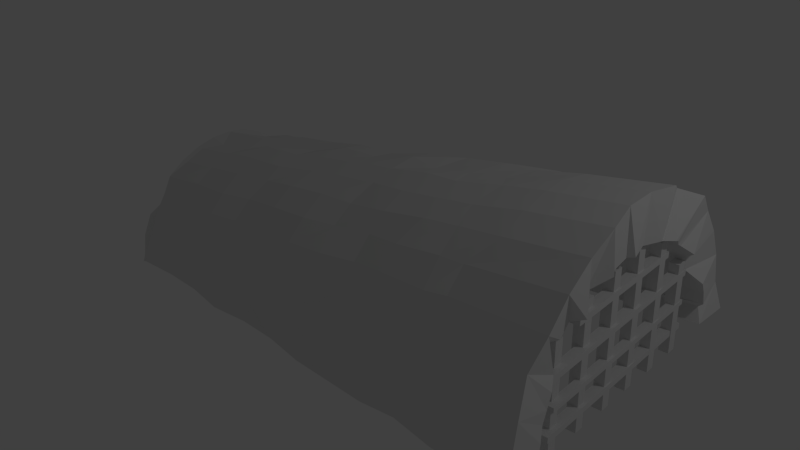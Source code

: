 # Source: cave_with_grating.blend  (saved by Blender 2.71.0; exported with 4.5.12 LTS)
import bpy
from mathutils import Matrix  # noqa: F401  (used for matrix-valued properties, if any)

bpy.ops.wm.read_factory_settings(use_empty=True)
scene = bpy.context.scene
scene.name = 'Scene'

# ---- collections
col_collection_1 = bpy.data.collections.new('Collection 1'); scene.collection.children.link(col_collection_1)

# ---- materials (node trees are filled in below, after node groups)
mat_material_001 = bpy.data.materials.new('Material.001')
mat_material_001.alpha_threshold = 0.0
mat_material_001.use_transparent_shadow = False
mat_material_001.preview_render_type = 'FLAT'
mat_material_001.roughness = 0.5
mat_material_001.line_color = (0.0, 0.0, 0.0, 1.0)

# ---- material node trees

# ---- world
world_world = bpy.data.worlds.new('World'); scene.world = world_world
world_world.color = (0.05088, 0.05088, 0.05088)
world_world.use_sun_shadow = False
world_world.sun_shadow_jitter_overblur = 0.0
world_world.cycles.sampling_method = 'MANUAL'
world_world.cycles.sample_map_resolution = 256

# ---- lights
light_lamp = bpy.data.lights.new('Lamp', 'POINT')
light_lamp.transmission_factor = 0.0
light_lamp.cutoff_distance = 30.0
light_lamp.energy = 100.0
light_lamp.shadow_buffer_clip_start = 1.001
light_lamp.shadow_soft_size = 0.1
light_lamp.shadow_maximum_resolution = 0.006
light_lamp.use_absolute_resolution = True
light_lamp.cycles.use_multiple_importance_sampling = False

# ---- meshes
me_cube_010 = bpy.data.meshes.new('Cube.010')
me_cube_010.from_pydata([(-1.0, -1.0, -1.0), (-1.0, 1.0, -1.0), (1.0, 1.0, -1.0), (1.0, -1.0, -1.0), (-1.0, -1.0, 1.0), (-1.0, 1.0, 1.0), (1.0, 1.0, 1.0), (1.0, -1.0, 1.0)], [], [(4, 5, 1, 0), (5, 6, 2, 1), (6, 7, 3, 2), (7, 4, 0, 3), (0, 1, 2, 3), (7, 6, 5, 4)])
_uv = me_cube_010.uv_layers.new(name='UVMap')
_uv.uv.foreach_set('vector', [0.0, 0.0, 1.0, 0.0, 1.0, 1.0, 0.0, 1.0, 0.0, 0.0, 1.0, 0.0, 1.0, 1.0, 0.0, 1.0, 0.0, 0.0, 1.0, 0.0, 1.0, 1.0, 0.0, 1.0, 0.0, 0.0, 1.0, 0.0, 1.0, 1.0, 0.0, 1.0, 0.0, 0.0, 1.0, 0.0, 1.0, 1.0, 0.0, 1.0, 0.0, 0.0, 1.0, 0.0, 1.0, 1.0, 0.0, 1.0])
me_cube_010.use_remesh_preserve_volume = False
me_cube_010.use_remesh_preserve_attributes = False
me_cube_010.use_mirror_vertex_groups = False
me_cube_010.update()
me_cube_009 = bpy.data.meshes.new('Cube.009')
me_cube_009.from_pydata([(-1.0, -1.0, -1.0), (-1.0, 1.0, -1.0), (1.0, 1.0, -1.0), (1.0, -1.0, -1.0), (-1.0, -1.0, 1.0), (-1.0, 1.0, 1.0), (1.0, 1.0, 1.0), (1.0, -1.0, 1.0)], [], [(4, 5, 1, 0), (5, 6, 2, 1), (6, 7, 3, 2), (7, 4, 0, 3), (0, 1, 2, 3), (7, 6, 5, 4)])
_uv = me_cube_009.uv_layers.new(name='UVMap')
_uv.uv.foreach_set('vector', [0.0, 0.0, 1.0, 0.0, 1.0, 1.0, 0.0, 1.0, 0.0, 0.0, 1.0, 0.0, 1.0, 1.0, 0.0, 1.0, 0.0, 0.0, 1.0, 0.0, 1.0, 1.0, 0.0, 1.0, 0.0, 0.0, 1.0, 0.0, 1.0, 1.0, 0.0, 1.0, 0.0, 0.0, 1.0, 0.0, 1.0, 1.0, 0.0, 1.0, 0.0, 0.0, 1.0, 0.0, 1.0, 1.0, 0.0, 1.0])
me_cube_009.use_remesh_preserve_volume = False
me_cube_009.use_remesh_preserve_attributes = False
me_cube_009.use_mirror_vertex_groups = False
me_cube_009.update()
me_cube_008 = bpy.data.meshes.new('Cube.008')
me_cube_008.from_pydata([(-1.0, -1.0, -1.0), (-1.0, 1.0, -1.0), (1.0, 1.0, -1.0), (1.0, -1.0, -1.0), (-1.0, -1.0, 1.0), (-1.0, 1.0, 1.0), (1.0, 1.0, 1.0), (1.0, -1.0, 1.0)], [], [(4, 5, 1, 0), (5, 6, 2, 1), (6, 7, 3, 2), (7, 4, 0, 3), (0, 1, 2, 3), (7, 6, 5, 4)])
_uv = me_cube_008.uv_layers.new(name='UVMap')
_uv.uv.foreach_set('vector', [0.0, 0.0, 1.0, 0.0, 1.0, 1.0, 0.0, 1.0, 0.0, 0.0, 1.0, 0.0, 1.0, 1.0, 0.0, 1.0, 0.0, 0.0, 1.0, 0.0, 1.0, 1.0, 0.0, 1.0, 0.0, 0.0, 1.0, 0.0, 1.0, 1.0, 0.0, 1.0, 0.0, 0.0, 1.0, 0.0, 1.0, 1.0, 0.0, 1.0, 0.0, 0.0, 1.0, 0.0, 1.0, 1.0, 0.0, 1.0])
me_cube_008.use_remesh_preserve_volume = False
me_cube_008.use_remesh_preserve_attributes = False
me_cube_008.use_mirror_vertex_groups = False
me_cube_008.update()
me_cube_007 = bpy.data.meshes.new('Cube.007')
me_cube_007.from_pydata([(-1.0, -1.0, -1.0), (-1.0, 1.0, -1.0), (1.0, 1.0, -1.0), (1.0, -1.0, -1.0), (-1.0, -1.0, 1.0), (-1.0, 1.0, 1.0), (1.0, 1.0, 1.0), (1.0, -1.0, 1.0)], [], [(4, 5, 1, 0), (5, 6, 2, 1), (6, 7, 3, 2), (7, 4, 0, 3), (0, 1, 2, 3), (7, 6, 5, 4)])
_uv = me_cube_007.uv_layers.new(name='UVMap')
_uv.uv.foreach_set('vector', [0.0, 0.0, 1.0, 0.0, 1.0, 1.0, 0.0, 1.0, 0.0, 0.0, 1.0, 0.0, 1.0, 1.0, 0.0, 1.0, 0.0, 0.0, 1.0, 0.0, 1.0, 1.0, 0.0, 1.0, 0.0, 0.0, 1.0, 0.0, 1.0, 1.0, 0.0, 1.0, 0.0, 0.0, 1.0, 0.0, 1.0, 1.0, 0.0, 1.0, 0.0, 0.0, 1.0, 0.0, 1.0, 1.0, 0.0, 1.0])
me_cube_007.use_remesh_preserve_volume = False
me_cube_007.use_remesh_preserve_attributes = False
me_cube_007.use_mirror_vertex_groups = False
me_cube_007.update()
me_cube_006 = bpy.data.meshes.new('Cube.006')
me_cube_006.from_pydata([(-1.0, -1.0, -1.0), (-1.0, 1.0, -1.0), (1.0, 1.0, -1.0), (1.0, -1.0, -1.0), (-1.0, -1.0, 1.0), (-1.0, 1.0, 1.0), (1.0, 1.0, 1.0), (1.0, -1.0, 1.0)], [], [(4, 5, 1, 0), (5, 6, 2, 1), (6, 7, 3, 2), (7, 4, 0, 3), (0, 1, 2, 3), (7, 6, 5, 4)])
_uv = me_cube_006.uv_layers.new(name='UVMap')
_uv.uv.foreach_set('vector', [0.0, 0.0, 1.0, 0.0, 1.0, 1.0, 0.0, 1.0, 0.0, 0.0, 1.0, 0.0, 1.0, 1.0, 0.0, 1.0, 0.0, 0.0, 1.0, 0.0, 1.0, 1.0, 0.0, 1.0, 0.0, 0.0, 1.0, 0.0, 1.0, 1.0, 0.0, 1.0, 0.0, 0.0, 1.0, 0.0, 1.0, 1.0, 0.0, 1.0, 0.0, 0.0, 1.0, 0.0, 1.0, 1.0, 0.0, 1.0])
me_cube_006.use_remesh_preserve_volume = False
me_cube_006.use_remesh_preserve_attributes = False
me_cube_006.use_mirror_vertex_groups = False
me_cube_006.update()
me_cube_005 = bpy.data.meshes.new('Cube.005')
me_cube_005.from_pydata([(-1.0, -1.0, -1.0), (-1.0, 1.0, -1.0), (1.0, 1.0, -1.0), (1.0, -1.0, -1.0), (-1.0, -1.0, 1.0), (-1.0, 1.0, 1.0), (1.0, 1.0, 1.0), (1.0, -1.0, 1.0)], [], [(4, 5, 1, 0), (5, 6, 2, 1), (6, 7, 3, 2), (7, 4, 0, 3), (0, 1, 2, 3), (7, 6, 5, 4)])
_uv = me_cube_005.uv_layers.new(name='UVMap')
_uv.uv.foreach_set('vector', [0.0, 0.0, 1.0, 0.0, 1.0, 1.0, 0.0, 1.0, 0.0, 0.0, 1.0, 0.0, 1.0, 1.0, 0.0, 1.0, 0.0, 0.0, 1.0, 0.0, 1.0, 1.0, 0.0, 1.0, 0.0, 0.0, 1.0, 0.0, 1.0, 1.0, 0.0, 1.0, 0.0, 0.0, 1.0, 0.0, 1.0, 1.0, 0.0, 1.0, 0.0, 0.0, 1.0, 0.0, 1.0, 1.0, 0.0, 1.0])
me_cube_005.use_remesh_preserve_volume = False
me_cube_005.use_remesh_preserve_attributes = False
me_cube_005.use_mirror_vertex_groups = False
me_cube_005.update()
me_cube_004 = bpy.data.meshes.new('Cube.004')
me_cube_004.from_pydata([(-1.0, -1.0, -1.0), (-1.0, 1.0, -1.0), (1.0, 1.0, -1.0), (1.0, -1.0, -1.0), (-1.0, -1.0, 1.0), (-1.0, 1.0, 1.0), (1.0, 1.0, 1.0), (1.0, -1.0, 1.0)], [], [(4, 5, 1, 0), (5, 6, 2, 1), (6, 7, 3, 2), (7, 4, 0, 3), (0, 1, 2, 3), (7, 6, 5, 4)])
_uv = me_cube_004.uv_layers.new(name='UVMap')
_uv.uv.foreach_set('vector', [0.0, 0.0, 1.0, 0.0, 1.0, 1.0, 0.0, 1.0, 0.0, 0.0, 1.0, 0.0, 1.0, 1.0, 0.0, 1.0, 0.0, 0.0, 1.0, 0.0, 1.0, 1.0, 0.0, 1.0, 0.0, 0.0, 1.0, 0.0, 1.0, 1.0, 0.0, 1.0, 0.0, 0.0, 1.0, 0.0, 1.0, 1.0, 0.0, 1.0, 0.0, 0.0, 1.0, 0.0, 1.0, 1.0, 0.0, 1.0])
me_cube_004.use_remesh_preserve_volume = False
me_cube_004.use_remesh_preserve_attributes = False
me_cube_004.use_mirror_vertex_groups = False
me_cube_004.update()
me_cube_003 = bpy.data.meshes.new('Cube.003')
me_cube_003.from_pydata([(-1.0, -1.0, -1.0), (-1.0, 1.0, -1.0), (1.0, 1.0, -1.0), (1.0, -1.0, -1.0), (-1.0, -1.0, 1.0), (-1.0, 1.0, 1.0), (1.0, 1.0, 1.0), (1.0, -1.0, 1.0)], [], [(4, 5, 1, 0), (5, 6, 2, 1), (6, 7, 3, 2), (7, 4, 0, 3), (0, 1, 2, 3), (7, 6, 5, 4)])
_uv = me_cube_003.uv_layers.new(name='UVMap')
_uv.uv.foreach_set('vector', [0.0, 0.0, 1.0, 0.0, 1.0, 1.0, 0.0, 1.0, 0.0, 0.0, 1.0, 0.0, 1.0, 1.0, 0.0, 1.0, 0.0, 0.0, 1.0, 0.0, 1.0, 1.0, 0.0, 1.0, 0.0, 0.0, 1.0, 0.0, 1.0, 1.0, 0.0, 1.0, 0.0, 0.0, 1.0, 0.0, 1.0, 1.0, 0.0, 1.0, 0.0, 0.0, 1.0, 0.0, 1.0, 1.0, 0.0, 1.0])
me_cube_003.use_remesh_preserve_volume = False
me_cube_003.use_remesh_preserve_attributes = False
me_cube_003.use_mirror_vertex_groups = False
me_cube_003.update()
me_cube_002 = bpy.data.meshes.new('Cube.002')
me_cube_002.from_pydata([(-1.0, -1.0, -1.0), (-1.0, 1.0, -1.0), (1.0, 1.0, -1.0), (1.0, -1.0, -1.0), (-1.0, -1.0, 1.0), (-1.0, 1.0, 1.0), (1.0, 1.0, 1.0), (1.0, -1.0, 1.0)], [], [(4, 5, 1, 0), (5, 6, 2, 1), (6, 7, 3, 2), (7, 4, 0, 3), (0, 1, 2, 3), (7, 6, 5, 4)])
_uv = me_cube_002.uv_layers.new(name='UVMap')
_uv.uv.foreach_set('vector', [0.0, 0.0, 1.0, 0.0, 1.0, 1.0, 0.0, 1.0, 0.0, 0.0, 1.0, 0.0, 1.0, 1.0, 0.0, 1.0, 0.0, 0.0, 1.0, 0.0, 1.0, 1.0, 0.0, 1.0, 0.0, 0.0, 1.0, 0.0, 1.0, 1.0, 0.0, 1.0, 0.0, 0.0, 1.0, 0.0, 1.0, 1.0, 0.0, 1.0, 0.0, 0.0, 1.0, 0.0, 1.0, 1.0, 0.0, 1.0])
me_cube_002.use_remesh_preserve_volume = False
me_cube_002.use_remesh_preserve_attributes = False
me_cube_002.use_mirror_vertex_groups = False
me_cube_002.update()
me_cube_001 = bpy.data.meshes.new('Cube.001')
me_cube_001.from_pydata([(-1.0, -1.0, -1.0), (-1.0, 1.0, -1.0), (1.0, 1.0, -1.0), (1.0, -1.0, -1.0), (-1.0, -1.0, 1.0), (-1.0, 1.0, 1.0), (1.0, 1.0, 1.0), (1.0, -1.0, 1.0)], [], [(4, 5, 1, 0), (5, 6, 2, 1), (6, 7, 3, 2), (7, 4, 0, 3), (0, 1, 2, 3), (7, 6, 5, 4)])
_uv = me_cube_001.uv_layers.new(name='UVMap')
_uv.uv.foreach_set('vector', [0.0, 0.0, 1.0, 0.0, 1.0, 1.0, 0.0, 1.0, 0.0, 0.0, 1.0, 0.0, 1.0, 1.0, 0.0, 1.0, 0.0, 0.0, 1.0, 0.0, 1.0, 1.0, 0.0, 1.0, 0.0, 0.0, 1.0, 0.0, 1.0, 1.0, 0.0, 1.0, 0.0, 0.0, 1.0, 0.0, 1.0, 1.0, 0.0, 1.0, 0.0, 0.0, 1.0, 0.0, 1.0, 1.0, 0.0, 1.0])
me_cube_001.use_remesh_preserve_volume = False
me_cube_001.use_remesh_preserve_attributes = False
me_cube_001.use_mirror_vertex_groups = False
me_cube_001.update()
me_cylinder = bpy.data.meshes.new('Cylinder')
me_cylinder.from_pydata([(-6.251, 0.01256, 0.1514), (-6.209, 0.3369, 0.2547), (-6.199, 0.3748, 0.005424), (-6.197, 0.04263, -0.02034), (-6.249, 0.04248, 0.0731), (-6.28, -0.06425, 0.3208), (-6.287, 0.2758, 0.4799), (-6.278, -0.02309, 0.2576), (-0.1661, 1.09, 0.6731), (-0.152, 1.148, 0.2892), (-6.266, 0.4028, -0.08365), (-6.196, 0.04845, -0.05855), (-6.285, -0.1799, 0.4741), (-6.272, 0.126, 0.6987), (-6.214, -0.1537, 0.4406), (-0.1791, 0.9512, 1.036), (-0.06611, 0.6752, 0.2333), (-0.07653, 0.6028, 0.526), (-0.07216, 0.6492, 0.4045), (-0.05701, 1.18, -0.04879), (-0.07895, 0.6758, -0.04101), (-4.029, 0.1007, 0.04967), (-6.289, -0.3228, 0.6029), (-6.278, -0.0593, 0.8836), (-6.289, -0.2815, 0.5757), (-0.1906, 0.7375, 1.364), (-0.2546, 0.3977, 0.8065), (-0.2514, 0.4579, 0.7141), (-0.1581, 0.7549, 0.1302), (-6.27, -0.4908, 0.7047), (-6.283, -0.2816, 1.03), (-6.292, -0.4575, 0.6917), (-0.1415, 0.481, 1.656), (-0.09431, 0.2959, 1.03), (-0.1743, 0.3342, 0.9595), (-6.295, -0.67, 0.7754), (-6.309, -0.5296, 1.135), (-6.295, -0.6559, 0.7726), (-0.2923, 0.08656, 1.846), (-0.1831, 0.05189, 1.221), (-0.1817, 0.1138, 1.18), (-6.296, -0.8642, 0.8144), (-6.31, -0.8011, 1.189), (-0.1534, -0.2475, 2.039), (-0.1059, -0.1783, 1.385), (-0.1054, -0.1316, 1.366), (-6.295, -1.065, 0.818), (-6.309, -1.081, 1.193), (-6.296, -0.8693, 0.8154), (-0.2135, -0.6668, 2.101), (-0.1322, -0.4621, 1.489), (-0.1093, -0.4374, 1.49), (-6.294, -1.265, 0.7887), (-6.307, -1.359, 1.146), (-6.225, -1.085, 0.8203), (-0.2123, -1.088, 2.107), (-0.1922, -0.7616, 1.538), (-6.268, -1.455, 0.7271), (-6.302, -1.624, 1.05), (-6.27, -1.305, 0.7815), (-0.1269, -1.52, 2.065), (-0.1096, -1.067, 1.56), (-0.1923, -0.7692, 1.54), (-6.264, -1.636, 0.6338), (-6.296, -1.866, 0.9085), (-6.267, -1.511, 0.7067), (-0.12, -1.928, 1.917), (-0.1888, -1.364, 1.5), (-0.1914, -1.1, 1.544), (-6.137, -1.767, 0.5351), (-6.144, -2.023, 0.7431), (-6.285, -1.706, 0.5951), (-0.111, -2.301, 1.7), (-0.2766, -1.708, 1.401), (-0.1294, -1.437, 1.499), (-6.275, -1.946, 0.3568), (-6.28, -2.244, 0.5136), (-6.027, -1.86, 0.5066), (-0.09929, -2.623, 1.421), (-0.09627, -1.955, 1.275), (-0.2752, -1.791, 1.371), (-6.268, -2.055, 0.1818), (-6.271, -2.366, 0.275), (-6.25, -1.995, 0.2883), (-0.1686, -2.835, 1.086), (-0.2565, -2.149, 1.081), (-0.2617, -2.003, 1.208), (-6.239, -2.12, -0.005536), (-6.239, -2.425, 0.02666), (-6.243, -2.09, 0.1022), (-0.09524, -3.056, 0.7243), (-0.1613, -2.387, 0.8509), (-0.4251, -2.256, 0.9992), (-6.258, -2.146, -0.07554), (-6.258, -2.443, -0.07459), (-0.08042, -3.163, 0.3358), (-0.09148, -2.58, 0.5817), (-0.0976, -2.5, 0.7389), (-0.1281, -2.71, -0.01334), (-0.1279, -2.751, -0.01321), (-0.04319, -3.203, -0.03483), (-5.075, -2.266, -0.05606), (-0.05663, -2.706, 0.2825), (-0.08644, -2.647, 0.4521), (-0.04497, -2.755, -0.03277), (-0.05127, -2.745, 0.1419), (-6.264, 0.2671, 0.4822), (-5.653, 0.2666, 0.5523), (-5.211, 0.3643, 0.5811), (-4.708, 0.423, 0.6266), (-4.183, 0.438, 0.6851), (-3.708, 0.5766, 0.713), (-3.192, 0.6255, 0.7599), (-2.68, 0.6852, 0.8062), (-2.224, 0.6665, 0.8622), (-1.656, 0.8046, 0.8987), (-1.185, 0.8338, 0.9449), (-1.173, 0.9644, 0.6034), (-1.644, 0.9334, 0.562), (-2.213, 0.7857, 0.5504), (-2.703, 0.7246, 0.5164), (-3.181, 0.7418, 0.4555), (-3.697, 0.6897, 0.4172), (-4.206, 0.6141, 0.3845), (-4.73, 0.5611, 0.3457), (-5.231, 0.4864, 0.3136), (-5.644, 0.3582, 0.3128), (-6.256, 0.3587, 0.2426), (-6.199, 0.3748, 0.005424), (-5.734, 0.4629, 0.01304), (-5.221, 0.5285, 0.0371), (-4.688, 0.5682, 0.07638), (-4.195, 0.6596, 0.08524), (-3.686, 0.7373, 0.1042), (-3.176, 0.7615, 0.1473), (-2.657, 0.8564, 0.1574), (-2.144, 0.922, 0.1815), (-1.619, 1.002, 0.2012), (-1.118, 1.053, 0.2296), (-6.266, 0.4028, -0.08365), (-5.548, 0.254, 0.02409), (-5.08, 0.3125, 0.02672), (-4.683, 0.5602, -0.05107), (-4.19, 0.6503, -0.06564), (-3.679, 0.7265, -0.06913), (-3.169, 0.7497, -0.04257), (-2.649, 0.8431, -0.05698), (-2.135, 0.9074, -0.0541), (-1.654, 0.9392, -0.03406), (-1.108, 1.036, -0.04833), (-6.047, -0.2168, 0.8968), (-5.767, -0.01427, 0.948), (-5.184, -0.08238, 1.016), (-4.695, -0.03931, 1.078), (-4.199, 0.06948, 1.138), (-3.718, 0.1474, 1.201), (-3.221, 0.1556, 1.261), (-2.785, 0.07032, 1.307), (-2.187, 0.3009, 1.398), (-1.76, 0.2191, 1.447), (-1.27, 0.2622, 1.509), (-1.14, 0.6712, 1.262), (-1.667, 0.6063, 1.203), (-2.179, 0.5529, 1.147), (-2.69, 0.4996, 1.091), (-3.208, 0.4229, 1.033), (-3.71, 0.3704, 0.9781), (-4.192, 0.2786, 0.9295), (-4.716, 0.2655, 0.868), (-5.171, 0.1765, 0.8223), (-5.722, 0.1606, 0.7579), (-6.041, -0.04805, 0.7283), (-6.051, -0.4193, 1.03), (-5.772, -0.2465, 1.101), (-5.189, -0.3142, 1.169), (-4.7, -0.2807, 1.237), (-4.204, -0.1814, 1.303), (-3.722, -0.2137, 1.372), (-3.226, -0.1144, 1.439), (-2.791, -0.196, 1.483), (-2.194, -0.001414, 1.598), (-1.714, 0.01742, 1.656), (-1.277, -0.04615, 1.712), (-1.175, -0.295, 1.887), (-1.763, -0.351, 1.78), (-2.198, -0.3424, 1.736), (-2.705, -0.3622, 1.667), (-3.22, -0.3899, 1.585), (-3.725, -0.5075, 1.492), (-4.242, -0.4374, 1.434), (-4.732, -0.4687, 1.351), (-5.264, -0.4848, 1.283), (-5.681, -0.5983, 1.203), (-6.054, -0.6478, 1.123), (-6.054, -1.147, 1.176), (-5.589, -1.147, 1.247), (-5.264, -1.082, 1.346), (-4.704, -1.147, 1.41), (-4.208, -1.083, 1.484), (-3.719, -1.083, 1.559), (-3.23, -1.084, 1.633), (-2.723, -1.083, 1.723), (-2.259, -1.152, 1.784), (-1.719, -1.085, 1.876), (-1.161, -1.09, 1.98), (-1.218, -0.6896, 1.948), (-1.865, -0.7983, 1.812), (-2.33, -0.8088, 1.741), (-2.796, -0.8194, 1.67), (-3.221, -0.731, 1.66), (-3.727, -0.8234, 1.555), (-4.251, -0.7544, 1.503), (-4.658, -0.8616, 1.385), (-5.124, -0.8722, 1.314), (-5.676, -0.802, 1.256), (-6.287, -0.8018, 1.186), (-6.236, -1.348, 1.14), (-5.734, -1.361, 1.214), (-5.261, -1.382, 1.295), (-4.701, -1.447, 1.359), (-4.205, -1.394, 1.431), (-3.716, -1.407, 1.504), (-3.227, -1.419, 1.577), (-2.745, -1.498, 1.65), (-2.256, -1.511, 1.723), (-1.767, -1.523, 1.796), (-1.172, -1.489, 1.903), (-6.296, -1.866, 0.9085), (-5.723, -1.877, 0.9725), (-5.179, -1.959, 1.041), (-4.718, -1.948, 1.101), (-4.234, -2.011, 1.172), (-3.711, -2.062, 1.229), (-3.246, -2.053, 1.276), (-2.725, -2.065, 1.353), (-2.313, -2.118, 1.396), (-1.701, -2.16, 1.487), (-1.381, -2.184, 1.515), (-1.166, -1.87, 1.765), (-1.754, -1.811, 1.667), (-2.188, -1.82, 1.622), (-2.739, -1.829, 1.53), (-3.252, -1.775, 1.439), (-3.723, -1.744, 1.407), (-4.241, -1.725, 1.339), (-4.689, -1.667, 1.255), (-5.227, -1.656, 1.187), (-5.729, -1.631, 1.116), (-6.232, -1.606, 1.046), (-1.371, -2.459, 1.277), (-1.658, -2.475, 1.244), (-2.304, -2.376, 1.173), (-2.716, -2.327, 1.127), (-3.194, -2.349, 1.074), (-3.71, -2.304, 1.016), (-4.218, -2.248, 0.9573), (-4.709, -2.18, 0.9007), (-5.171, -2.175, 0.8537), (-5.754, -2.112, 0.7853), (-6.219, -2.046, 0.7316), (-6.201, -2.33, 0.2903), (-5.643, -2.421, 0.3499), (-5.223, -2.472, 0.3531), (-4.656, -2.467, 0.42), (-4.151, -2.521, 0.4811), (-3.685, -2.647, 0.4644), (-3.217, -2.628, 0.5487), (-2.655, -2.778, 0.5368), (-2.17, -2.789, 0.5821), (-1.713, -2.802, 0.6331), (-1.229, -2.923, 0.6694), (-1.235, -2.689, 0.9971), (-1.725, -2.639, 0.9514), (-2.183, -2.627, 0.8986), (-2.686, -2.575, 0.8517), (-3.183, -2.564, 0.8024), (-3.696, -2.499, 0.7545), (-4.208, -2.446, 0.7068), (-4.7, -2.367, 0.6638), (-5.203, -2.315, 0.6169), (-5.652, -2.3, 0.5866), (-6.21, -2.211, 0.523), (-1.215, -3.02, 0.3196), (-1.653, -2.943, 0.2703), (-2.125, -2.932, 0.2286), (-2.642, -2.87, 0.2026), (-3.205, -2.709, 0.2569), (-3.676, -2.746, 0.1507), (-4.141, -2.597, 0.21), (-4.699, -2.61, 0.104), (-5.227, -2.561, 0.07286), (-5.634, -2.491, 0.09777), (-6.125, -2.432, 0.07313), (-6.235, -2.431, -0.06818), (-5.683, -2.466, -0.0475), (-5.178, -2.528, -0.04427), (-4.704, -2.633, -0.06465), (-4.168, -2.652, -0.0378), (-3.663, -2.714, -0.03457), (-3.15, -2.823, -0.05471), (-2.632, -2.886, -0.0514), (-2.115, -2.95, -0.04808), (-1.642, -2.961, -0.02164), (-1.079, -3.076, -0.04146), (-0.05486, -2.978, 0.1372), (-0.08118, -3.025, 0.404), (-0.1233, -2.804, 0.7219), (-0.09104, -2.839, 0.429), (-0.06114, -2.842, 0.1465)], [(304, 305), (305, 306), (306, 307), (307, 308)], [(0, 1, 2, 3, 4), (5, 6, 1, 0, 7), (117, 8, 9, 138), (3, 2, 10, 11), (12, 13, 6, 5, 14), (116, 15, 8, 117), (16, 9, 8, 17, 18), (149, 138, 9, 19), (11, 10, 139, 140, 141, 142, 143, 144, 145, 146, 147, 148, 149, 19, 20, 21), (22, 23, 13, 12, 24), (161, 25, 15, 116), (17, 8, 15, 26, 27), (19, 9, 16, 28, 20), (29, 30, 23, 22, 31), (160, 32, 25, 161), (26, 15, 25, 33, 34), (35, 36, 30, 29, 37), (182, 38, 32, 160), (33, 25, 32, 39, 40), (41, 42, 36, 35), (183, 43, 38, 182), (39, 32, 38, 44, 45), (46, 47, 42, 41, 48), (205, 49, 43, 183), (44, 38, 43, 50, 51), (52, 53, 47, 46, 54), (204, 55, 49, 205), (50, 43, 49, 56), (57, 58, 53, 52, 59), (226, 60, 55, 204), (56, 49, 55, 61, 62), (63, 64, 58, 57, 65), (238, 66, 60, 226), (61, 55, 60, 67, 68), (69, 70, 64, 63, 71), (237, 72, 66, 238), (67, 60, 66, 73, 74), (75, 76, 70, 69, 77), (249, 78, 72, 237), (73, 66, 72, 79, 80), (81, 82, 76, 75, 83), (271, 84, 78, 249), (79, 72, 78, 85, 86), (87, 88, 82, 81, 89), (270, 90, 84, 271), (85, 78, 84, 91, 92), (93, 94, 88, 87), (282, 95, 90, 270), (91, 84, 90, 96, 97), (98, 99, 100, 303, 302, 301, 300, 299, 298, 297, 296, 295, 294, 293, 94, 93, 101), (293, 292, 88, 94), (96, 90, 95, 102, 103), (104, 99, 98), (99, 104, 105, 102, 95, 100), (4, 3, 11, 21, 28, 16, 18), (7, 0, 4, 18, 17, 27), (21, 20, 28), (14, 5, 7, 27, 26, 34), (24, 12, 14, 34, 33, 40), (31, 22, 24, 40, 39, 45), (37, 29, 31, 45, 44, 51), (48, 41, 35, 37, 51, 50, 56, 62), (54, 46, 48, 62, 61, 68), (59, 52, 54, 68, 67, 74), (65, 57, 59, 74, 73, 80), (71, 63, 65, 80, 79, 86), (77, 69, 71, 86, 85, 92), (83, 75, 77, 92, 91, 97), (89, 81, 83, 97, 96, 103), (101, 93, 87, 89, 103, 102, 105), (105, 104, 98, 101), (1, 127, 128, 2), (127, 126, 129, 128), (126, 125, 130, 129), (125, 124, 131, 130), (124, 123, 132, 131), (123, 122, 133, 132), (122, 121, 134, 133), (121, 120, 135, 134), (120, 119, 136, 135), (119, 118, 137, 136), (118, 117, 138, 137), (6, 106, 127, 1), (106, 107, 126, 127), (107, 108, 125, 126), (108, 109, 124, 125), (109, 110, 123, 124), (110, 111, 122, 123), (111, 112, 121, 122), (112, 113, 120, 121), (113, 114, 119, 120), (114, 115, 118, 119), (115, 116, 117, 118), (10, 2, 128, 139), (139, 128, 129, 140), (140, 129, 130, 141), (141, 130, 131, 142), (142, 131, 132, 143), (143, 132, 133, 144), (144, 133, 134, 145), (145, 134, 135, 146), (146, 135, 136, 147), (147, 136, 137, 148), (148, 137, 138, 149), (13, 171, 106, 6), (171, 170, 107, 106), (170, 169, 108, 107), (169, 168, 109, 108), (168, 167, 110, 109), (167, 166, 111, 110), (166, 165, 112, 111), (165, 164, 113, 112), (164, 163, 114, 113), (163, 162, 115, 114), (162, 161, 116, 115), (23, 150, 171, 13), (150, 151, 170, 171), (151, 152, 169, 170), (152, 153, 168, 169), (153, 154, 167, 168), (154, 155, 166, 167), (155, 156, 165, 166), (156, 157, 164, 165), (157, 158, 163, 164), (158, 159, 162, 163), (159, 160, 161, 162), (30, 172, 150, 23), (172, 173, 151, 150), (173, 174, 152, 151), (174, 175, 153, 152), (175, 176, 154, 153), (176, 177, 155, 154), (177, 178, 156, 155), (178, 179, 157, 156), (179, 180, 158, 157), (180, 181, 159, 158), (181, 182, 160, 159), (36, 193, 172, 30), (193, 192, 173, 172), (192, 191, 174, 173), (191, 190, 175, 174), (190, 189, 176, 175), (189, 188, 177, 176), (188, 187, 178, 177), (187, 186, 179, 178), (186, 185, 180, 179), (185, 184, 181, 180), (184, 183, 182, 181), (42, 215, 193, 36), (215, 214, 192, 193), (214, 213, 191, 192), (213, 212, 190, 191), (212, 211, 189, 190), (211, 210, 188, 189), (210, 209, 187, 188), (209, 208, 186, 187), (208, 207, 185, 186), (207, 206, 184, 185), (206, 205, 183, 184), (47, 194, 215, 42), (194, 195, 214, 215), (195, 196, 213, 214), (196, 197, 212, 213), (197, 198, 211, 212), (198, 199, 210, 211), (199, 200, 209, 210), (200, 201, 208, 209), (201, 202, 207, 208), (202, 203, 206, 207), (203, 204, 205, 206), (53, 216, 194, 47), (216, 217, 195, 194), (217, 218, 196, 195), (218, 219, 197, 196), (219, 220, 198, 197), (220, 221, 199, 198), (221, 222, 200, 199), (222, 223, 201, 200), (223, 224, 202, 201), (224, 225, 203, 202), (225, 226, 204, 203), (58, 248, 216, 53), (248, 247, 217, 216), (247, 246, 218, 217), (246, 245, 219, 218), (245, 244, 220, 219), (244, 243, 221, 220), (243, 242, 222, 221), (242, 241, 223, 222), (241, 240, 224, 223), (240, 239, 225, 224), (239, 238, 226, 225), (64, 227, 248, 58), (227, 228, 247, 248), (228, 229, 246, 247), (229, 230, 245, 246), (230, 231, 244, 245), (231, 232, 243, 244), (232, 233, 242, 243), (233, 234, 241, 242), (234, 235, 240, 241), (235, 236, 239, 240), (236, 237, 238, 239), (70, 259, 227, 64), (259, 258, 228, 227), (258, 257, 229, 228), (257, 256, 230, 229), (256, 255, 231, 230), (255, 254, 232, 231), (254, 253, 233, 232), (253, 252, 234, 233), (252, 251, 235, 234), (251, 250, 236, 235), (250, 249, 237, 236), (76, 281, 259, 70), (281, 280, 258, 259), (280, 279, 257, 258), (279, 278, 256, 257), (278, 277, 255, 256), (277, 276, 254, 255), (276, 275, 253, 254), (275, 274, 252, 253), (274, 273, 251, 252), (273, 272, 250, 251), (272, 271, 249, 250), (82, 260, 281, 76), (260, 261, 280, 281), (261, 262, 279, 280), (262, 263, 278, 279), (263, 264, 277, 278), (264, 265, 276, 277), (265, 266, 275, 276), (266, 267, 274, 275), (267, 268, 273, 274), (268, 269, 272, 273), (269, 270, 271, 272), (88, 292, 260, 82), (292, 291, 261, 260), (291, 290, 262, 261), (290, 289, 263, 262), (289, 288, 264, 263), (288, 287, 265, 264), (287, 286, 266, 265), (286, 285, 267, 266), (285, 284, 268, 267), (284, 283, 269, 268), (283, 282, 270, 269), (100, 95, 282, 303), (303, 282, 283, 302), (302, 283, 284, 301), (301, 284, 285, 300), (300, 285, 286, 299), (299, 286, 287, 298), (298, 287, 288, 297), (297, 288, 289, 296), (296, 289, 290, 295), (295, 290, 291, 294), (294, 291, 292, 293)])
_uv = me_cylinder.uv_layers.new(name='UVMap')
_uv.uv.foreach_set('vector', [0.8622, 0.2485, 0.9151, 0.1743, 0.9665, 0.2092, 0.8978, 0.2796, 0.8731, 0.2673, 0.817, 0.2234, 0.8665, 0.1443, 0.9151, 0.1743, 0.8622, 0.2485, 0.8328, 0.2368, 0.7871, 0.8734, 0.9342, 0.8926, 0.9262, 0.9487, 0.7856, 0.93, 0.05464, 0.1113, 0.005426, 0.1156, 0.0003748, 0.09936, 0.05372, 0.1056, 0.7684, 0.2011, 0.8113, 0.1145, 0.8665, 0.1443, 0.817, 0.2234, 0.7715, 0.224, 0.7933, 0.8203, 0.9408, 0.8364, 0.9342, 0.8926, 0.7871, 0.8734, 0.8904, 0.05047, 0.9759, 0.0871, 0.9447, 0.1549, 0.8615, 0.1007, 0.8712, 0.0777, 0.7791, 0.9701, 0.7856, 0.93, 0.9262, 0.9487, 0.9308, 0.9999, 0.0, 0.0, 0.0, 0.0, 0.0, 0.0, 0.0, 0.0, 0.0, 0.0, 0.0, 0.0, 0.0, 0.0, 0.0, 0.0, 0.0, 0.0, 0.0, 0.0, 0.0, 0.0, 0.0, 0.0, 0.0, 0.0, 0.0, 0.0, 0.0, 0.0, 0.0, 0.0, 0.7183, 0.1857, 0.7545, 0.09289, 0.8113, 0.1145, 0.7684, 0.2011, 0.7315, 0.1884, 0.8069, 0.7696, 0.9461, 0.7796, 0.9408, 0.8364, 0.7933, 0.8203, 0.8615, 0.1007, 0.9447, 0.1549, 0.9065, 0.2191, 0.8082, 0.1575, 0.8226, 0.1419, 0.9999, 0.02379, 0.9759, 0.0871, 0.8904, 0.05047, 0.8312, 0.01826, 0.9059, 6.294e-05, 0.6644, 0.1734, 0.6925, 0.07662, 0.7545, 0.09289, 0.7183, 0.1857, 0.6756, 0.1745, 0.7916, 0.6988, 0.9592, 0.724, 0.9461, 0.7796, 0.8069, 0.7696, 0.8082, 0.1575, 0.9065, 0.2191, 0.8554, 0.2743, 0.7746, 0.2028, 0.7836, 0.1829, 0.6114, 0.1657, 0.6278, 0.06811, 0.6925, 0.07662, 0.6644, 0.1734, 0.6153, 0.1657, 0.794, 0.6446, 0.9399, 0.6594, 0.9592, 0.724, 0.7916, 0.6988, 0.7746, 0.2028, 0.8554, 0.2743, 0.8033, 0.3286, 0.725, 0.2407, 0.7373, 0.2334, 0.5574, 0.164, 0.5597, 0.06566, 0.6278, 0.06811, 0.6114, 0.1657, 0.8121, 0.6011, 0.9629, 0.6043, 0.9399, 0.6594, 0.794, 0.6446, 0.725, 0.2407, 0.8033, 0.3286, 0.7211, 0.3628, 0.6743, 0.2651, 0.681, 0.2581, 0.5033, 0.1688, 0.4906, 0.07339, 0.5597, 0.06566, 0.5574, 0.164, 0.5527, 0.1653, 0.8058, 0.5429, 0.954, 0.5424, 0.9629, 0.6043, 0.8121, 0.6011, 0.6743, 0.2651, 0.7211, 0.3628, 0.6477, 0.3913, 0.6169, 0.2823, 0.6234, 0.2822, 0.4503, 0.1794, 0.4232, 0.08911, 0.4906, 0.07339, 0.5033, 0.1688, 0.5018, 0.1883, 0.8134, 0.4841, 0.9528, 0.4811, 0.954, 0.5424, 0.8058, 0.5429, 0.6169, 0.2823, 0.6477, 0.3913, 0.5656, 0.3962, 0.5576, 0.2867, 0.3993, 0.1972, 0.3562, 0.1125, 0.4232, 0.08911, 0.4503, 0.1794, 0.4412, 0.1879, 0.8087, 0.4249, 0.9629, 0.4174, 0.9528, 0.4811, 0.8134, 0.4841, 0.5576, 0.2867, 0.5656, 0.3962, 0.485, 0.3897, 0.4968, 0.2834, 0.5542, 0.2855, 0.3497, 0.221, 0.2882, 0.1416, 0.3562, 0.1125, 0.3993, 0.1972, 0.3858, 0.206, 0.8053, 0.3656, 0.9594, 0.3543, 0.9629, 0.4174, 0.8087, 0.4249, 0.4968, 0.2834, 0.485, 0.3897, 0.4008, 0.3774, 0.4381, 0.2704, 0.4894, 0.2678, 0.2961, 0.2612, 0.2352, 0.1973, 0.2882, 0.1416, 0.3497, 0.221, 0.3304, 0.2307, 0.767, 0.3108, 0.9545, 0.2916, 0.9594, 0.3543, 0.8053, 0.3656, 0.4381, 0.2704, 0.4008, 0.3774, 0.3232, 0.3467, 0.3638, 0.2424, 0.4199, 0.2691, 0.1791, 0.2944, 0.152, 0.2178, 0.2352, 0.1973, 0.2961, 0.2612, 0.2596, 0.2768, 0.7614, 0.2576, 0.9484, 0.23, 0.9545, 0.2916, 0.767, 0.3108, 0.3638, 0.2424, 0.3232, 0.3467, 0.247, 0.3141, 0.3027, 0.2247, 0.3527, 0.2296, 0.1217, 0.3051, 0.09299, 0.2254, 0.152, 0.2178, 0.1791, 0.2944, 0.1567, 0.3052, 0.7733, 0.2019, 0.9288, 0.175, 0.9484, 0.23, 0.7614, 0.2576, 0.3027, 0.2247, 0.247, 0.3141, 0.1752, 0.2745, 0.2534, 0.1887, 0.2906, 0.1914, 0.06736, 0.3203, 0.02652, 0.2424, 0.09299, 0.2254, 0.1217, 0.3051, 0.09852, 0.3157, 0.7656, 0.1438, 0.9287, 0.112, 0.9288, 0.175, 0.7733, 0.2019, 0.2534, 0.1887, 0.1752, 0.2745, 0.1209, 0.2196, 0.1954, 0.157, 0.2581, 0.1476, 0.0468, 0.3252, 5.71e-05, 0.2563, 0.02652, 0.2424, 0.06736, 0.3203, 0.7566, 0.0919, 0.9186, 0.05415, 0.9287, 0.112, 0.7656, 0.1438, 0.1954, 0.157, 0.1209, 0.2196, 0.06347, 0.1601, 0.1462, 0.1127, 0.1681, 0.1386, 0.0, 0.0, 0.0, 0.0, 0.0, 0.0, 0.0, 0.0, 0.0, 0.0, 0.0, 0.0, 0.0, 0.0, 0.0, 0.0, 0.0, 0.0, 0.0, 0.0, 0.0, 0.0, 0.0, 0.0, 0.0, 0.0, 0.0, 0.0, 0.0, 0.0, 0.0, 0.0, 0.0, 0.0, 0.01689, 0.1888, 0.03612, 0.208, 0.01801, 0.2029, 0.01308, 0.1881, 0.1462, 0.1127, 0.06347, 0.1601, 0.02633, 0.09211, 0.1096, 0.06164, 0.1281, 0.09132, 0.9706, 0.8226, 0.9582, 0.8235, 0.9574, 0.8176, 0.08666, 0.007166, 0.1018, 0.0007754, 0.1092, 0.0336, 0.1096, 0.06164, 0.02633, 0.09211, 6.294e-05, 0.02508, 0.04856, 0.1281, 0.05464, 0.1113, 0.05372, 0.1056, 0.3716, 0.05667, 0.9145, 0.03781, 0.9953, 0.04794, 0.9969, 0.07438, 0.04649, 0.1616, 0.04916, 0.1442, 0.04856, 0.1281, 0.9969, 0.07438, 0.9976, 0.09425, 0.9725, 0.1317, 0.3716, 0.05667, 0.9603, 9.074e-05, 0.9145, 0.03781, 0.05781, 0.1955, 0.04665, 0.1731, 0.04649, 0.1616, 0.9725, 0.1317, 0.9729, 0.1485, 0.9869, 0.1729, 0.04744, 0.2335, 0.04713, 0.2116, 0.05781, 0.1955, 0.9869, 0.1729, 0.9999, 0.1844, 0.9871, 0.2205, 0.0475, 0.2746, 0.04748, 0.2499, 0.04744, 0.2335, 0.9871, 0.2205, 0.987, 0.2369, 0.9998, 0.2724, 0.05395, 0.3183, 0.05744, 0.2911, 0.0475, 0.2746, 0.9998, 0.2724, 0.9999, 0.2974, 0.9996, 0.3225, 0.0525, 0.3809, 0.0528, 0.3646, 0.05339, 0.3346, 0.05395, 0.3183, 0.9996, 0.3225, 0.9957, 0.3389, 0.9851, 0.3846, 0.9848, 0.4009, 0.09779, 0.4262, 0.05151, 0.4105, 0.0525, 0.3809, 0.9848, 0.4009, 0.9962, 0.4446, 0.9839, 0.4491, 0.08977, 0.4584, 0.08667, 0.4524, 0.09779, 0.4262, 0.9839, 0.4491, 0.9826, 0.4881, 0.9948, 0.5044, 0.08765, 0.4972, 0.0885, 0.4818, 0.08977, 0.4584, 0.9948, 0.5044, 0.9705, 0.5451, 0.9697, 0.5605, 0.08194, 0.5335, 0.08626, 0.5184, 0.08765, 0.4972, 0.9697, 0.5605, 0.9932, 0.5908, 0.9677, 0.5997, 0.1201, 0.5661, 0.1043, 0.5504, 0.08194, 0.5335, 0.9677, 0.5997, 0.9658, 0.628, 0.9394, 0.6451, 0.08301, 0.5991, 0.08089, 0.5864, 0.1201, 0.5661, 0.9394, 0.6451, 0.9741, 0.6785, 0.9808, 0.7027, 0.07971, 0.6294, 0.0777, 0.6164, 0.08301, 0.5991, 0.9808, 0.7027, 0.978, 0.7283, 0.9757, 0.7494, 0.2442, 0.6862, 0.0731, 0.656, 0.07764, 0.6456, 0.07971, 0.6294, 0.9757, 0.7494, 0.9759, 0.776, 0.9732, 0.7972, 0.9732, 0.7972, 0.9706, 0.8226, 0.9574, 0.8176, 0.2442, 0.6862, 0.01579, 0.7739, 0.02254, 0.7758, 0.01603, 0.806, 0.0156, 0.8058, 0.02254, 0.7758, 0.1155, 0.7799, 0.09256, 0.8276, 0.01603, 0.806, 0.1155, 0.7799, 0.1797, 0.7983, 0.1717, 0.8398, 0.09256, 0.8276, 0.1797, 0.7983, 0.2569, 0.8126, 0.2543, 0.8566, 0.1717, 0.8398, 0.2569, 0.8126, 0.3383, 0.8206, 0.3332, 0.8655, 0.2543, 0.8566, 0.3383, 0.8206, 0.4151, 0.8303, 0.4093, 0.8764, 0.3332, 0.8655, 0.4151, 0.8303, 0.4911, 0.8384, 0.4845, 0.8836, 0.4093, 0.8764, 0.4911, 0.8384, 0.5619, 0.8404, 0.561, 0.8968, 0.4845, 0.8836, 0.5619, 0.8404, 0.6344, 0.8488, 0.6362, 0.9077, 0.561, 0.8968, 0.6344, 0.8488, 0.7184, 0.867, 0.713, 0.9201, 0.6362, 0.9077, 0.7184, 0.867, 0.7871, 0.8734, 0.7856, 0.93, 0.713, 0.9201, 0.01763, 0.7363, 0.02142, 0.7363, 0.02254, 0.7758, 0.01579, 0.7739, 0.02142, 0.7363, 0.1207, 0.741, 0.1155, 0.7799, 0.02254, 0.7758, 0.1207, 0.741, 0.19, 0.7548, 0.1797, 0.7983, 0.1155, 0.7799, 0.19, 0.7548, 0.2671, 0.765, 0.2569, 0.8126, 0.1797, 0.7983, 0.2671, 0.765, 0.3477, 0.7681, 0.3383, 0.8206, 0.2569, 0.8126, 0.3477, 0.7681, 0.4202, 0.7837, 0.4151, 0.8303, 0.3383, 0.8206, 0.4202, 0.7837, 0.4967, 0.7907, 0.4911, 0.8384, 0.4151, 0.8303, 0.4967, 0.7907, 0.5725, 0.7988, 0.5619, 0.8404, 0.4911, 0.8384, 0.5725, 0.7988, 0.6401, 0.7997, 0.6344, 0.8488, 0.5619, 0.8404, 0.6401, 0.7997, 0.7245, 0.815, 0.7184, 0.867, 0.6344, 0.8488, 0.7245, 0.815, 0.7933, 0.8203, 0.7871, 0.8734, 0.7184, 0.867, 0.0003748, 0.09936, 0.005426, 0.1156, 0.005142, 0.1157, 9.074e-05, 0.09945, 0.000366, 0.8213, 0.01603, 0.806, 0.09256, 0.8276, 0.1144, 0.8665, 0.1144, 0.8665, 0.09256, 0.8276, 0.1717, 0.8398, 0.1828, 0.8757, 0.1828, 0.8757, 0.1717, 0.8398, 0.2543, 0.8566, 0.2548, 0.8767, 0.2548, 0.8767, 0.2543, 0.8566, 0.3332, 0.8655, 0.3303, 0.8882, 0.3303, 0.8882, 0.3332, 0.8655, 0.4093, 0.8764, 0.4055, 0.9018, 0.4055, 0.9018, 0.4093, 0.8764, 0.4845, 0.8836, 0.4802, 0.9113, 0.4802, 0.9113, 0.4845, 0.8836, 0.561, 0.8968, 0.556, 0.9278, 0.556, 0.9278, 0.561, 0.8968, 0.6362, 0.9077, 0.6304, 0.9419, 0.6304, 0.9419, 0.6362, 0.9077, 0.713, 0.9201, 0.6999, 0.9534, 0.6999, 0.9534, 0.713, 0.9201, 0.7856, 0.93, 0.7791, 0.9701, 0.02712, 0.6951, 0.06751, 0.6804, 0.02142, 0.7363, 0.01763, 0.7363, 0.06751, 0.6804, 0.1191, 0.7042, 0.1207, 0.741, 0.02142, 0.7363, 0.1191, 0.7042, 0.2018, 0.7096, 0.19, 0.7548, 0.1207, 0.741, 0.2018, 0.7096, 0.2716, 0.7214, 0.2671, 0.765, 0.19, 0.7548, 0.2716, 0.7214, 0.3515, 0.7239, 0.3477, 0.7681, 0.2671, 0.765, 0.3515, 0.7239, 0.4247, 0.7343, 0.4202, 0.7837, 0.3477, 0.7681, 0.4247, 0.7343, 0.5, 0.7403, 0.4967, 0.7907, 0.4202, 0.7837, 0.5, 0.7403, 0.5774, 0.7491, 0.5725, 0.7988, 0.4967, 0.7907, 0.5774, 0.7491, 0.6535, 0.756, 0.6401, 0.7997, 0.5725, 0.7988, 0.6535, 0.756, 0.7292, 0.7623, 0.7245, 0.815, 0.6401, 0.7997, 0.7292, 0.7623, 0.8069, 0.7696, 0.7933, 0.8203, 0.7245, 0.815, 0.03185, 0.658, 0.07123, 0.6436, 0.06751, 0.6804, 0.02712, 0.6951, 0.07123, 0.6436, 0.1179, 0.6666, 0.1191, 0.7042, 0.06751, 0.6804, 0.1179, 0.6666, 0.2042, 0.6603, 0.2018, 0.7096, 0.1191, 0.7042, 0.2042, 0.6603, 0.2789, 0.666, 0.2716, 0.7214, 0.2018, 0.7096, 0.2789, 0.666, 0.3548, 0.6794, 0.3515, 0.7239, 0.2716, 0.7214, 0.3548, 0.6794, 0.4275, 0.6877, 0.4247, 0.7343, 0.3515, 0.7239, 0.4275, 0.6877, 0.5015, 0.6883, 0.5, 0.7403, 0.4247, 0.7343, 0.5015, 0.6883, 0.5659, 0.6782, 0.5774, 0.7491, 0.5, 0.7403, 0.5659, 0.6782, 0.6563, 0.7041, 0.6535, 0.756, 0.5774, 0.7491, 0.6563, 0.7041, 0.7193, 0.6949, 0.7292, 0.7623, 0.6535, 0.756, 0.7193, 0.6949, 0.7916, 0.6988, 0.8069, 0.7696, 0.7292, 0.7623, 0.03659, 0.6203, 0.07427, 0.6058, 0.07123, 0.6436, 0.03185, 0.658, 0.07427, 0.6058, 0.1201, 0.6268, 0.1179, 0.6666, 0.07123, 0.6436, 0.1201, 0.6268, 0.2065, 0.6185, 0.2042, 0.6603, 0.1179, 0.6666, 0.2065, 0.6185, 0.2811, 0.6224, 0.2789, 0.666, 0.2042, 0.6603, 0.2811, 0.6224, 0.3566, 0.6345, 0.3548, 0.6794, 0.2789, 0.666, 0.3566, 0.6345, 0.4292, 0.6283, 0.4275, 0.6877, 0.3548, 0.6794, 0.4292, 0.6283, 0.5036, 0.6409, 0.5015, 0.6883, 0.4275, 0.6877, 0.5036, 0.6409, 0.568, 0.6317, 0.5659, 0.6782, 0.5015, 0.6883, 0.568, 0.6317, 0.6589, 0.6515, 0.6563, 0.7041, 0.5659, 0.6782, 0.6589, 0.6515, 0.7293, 0.6532, 0.7193, 0.6949, 0.6563, 0.7041, 0.7293, 0.6532, 0.794, 0.6446, 0.7916, 0.6988, 0.7193, 0.6949, 0.03675, 0.5816, 0.07596, 0.568, 0.07427, 0.6058, 0.03659, 0.6203, 0.07596, 0.568, 0.1341, 0.5729, 0.1201, 0.6268, 0.07427, 0.6058, 0.1341, 0.5729, 0.1984, 0.5868, 0.2065, 0.6185, 0.1201, 0.6268, 0.1984, 0.5868, 0.2787, 0.589, 0.2811, 0.6224, 0.2065, 0.6185, 0.2787, 0.589, 0.353, 0.5917, 0.3566, 0.6345, 0.2811, 0.6224, 0.353, 0.5917, 0.4303, 0.5809, 0.4292, 0.6283, 0.3566, 0.6345, 0.4303, 0.5809, 0.5077, 0.595, 0.5036, 0.6409, 0.4292, 0.6283, 0.5077, 0.595, 0.5846, 0.597, 0.568, 0.6317, 0.5036, 0.6409, 0.5846, 0.597, 0.6598, 0.5979, 0.6589, 0.6515, 0.568, 0.6317, 0.6598, 0.5979, 0.724, 0.5959, 0.7293, 0.6532, 0.6589, 0.6515, 0.724, 0.5959, 0.8121, 0.6011, 0.794, 0.6446, 0.7293, 0.6532, 0.03865, 0.5412, 0.04203, 0.5412, 0.07596, 0.568, 0.03675, 0.5816, 0.04203, 0.5412, 0.1354, 0.5409, 0.1341, 0.5729, 0.07596, 0.568, 0.1354, 0.5409, 0.2187, 0.5292, 0.1984, 0.5868, 0.1341, 0.5729, 0.2187, 0.5292, 0.2891, 0.5295, 0.2787, 0.589, 0.1984, 0.5868, 0.2891, 0.5295, 0.3524, 0.5438, 0.353, 0.5917, 0.2787, 0.589, 0.3524, 0.5438, 0.4305, 0.5324, 0.4303, 0.5809, 0.353, 0.5917, 0.4305, 0.5324, 0.5073, 0.5438, 0.5077, 0.595, 0.4303, 0.5809, 0.5073, 0.5438, 0.5696, 0.53, 0.5846, 0.597, 0.5077, 0.595, 0.5696, 0.53, 0.639, 0.5298, 0.6598, 0.5979, 0.5846, 0.597, 0.639, 0.5298, 0.7084, 0.5298, 0.724, 0.5959, 0.6598, 0.5979, 0.7084, 0.5298, 0.8058, 0.5429, 0.8121, 0.6011, 0.724, 0.5959, 0.0389, 0.4998, 0.07637, 0.4892, 0.04203, 0.5412, 0.03865, 0.5412, 0.07637, 0.4892, 0.1473, 0.4881, 0.1354, 0.5409, 0.04203, 0.5412, 0.1473, 0.4881, 0.198, 0.4977, 0.2187, 0.5292, 0.1354, 0.5409, 0.198, 0.4977, 0.282, 0.4866, 0.2891, 0.5295, 0.2187, 0.5292, 0.282, 0.4866, 0.3571, 0.4949, 0.3524, 0.5438, 0.2891, 0.5295, 0.3571, 0.4949, 0.4308, 0.4936, 0.4305, 0.5324, 0.3524, 0.5438, 0.4308, 0.4936, 0.5044, 0.4917, 0.5073, 0.5438, 0.4305, 0.5324, 0.5044, 0.4917, 0.5805, 0.4904, 0.5696, 0.53, 0.5073, 0.5438, 0.5805, 0.4904, 0.6492, 0.4788, 0.639, 0.5298, 0.5696, 0.53, 0.6492, 0.4788, 0.7302, 0.4867, 0.7084, 0.5298, 0.639, 0.5298, 0.7302, 0.4867, 0.8134, 0.4841, 0.8058, 0.5429, 0.7084, 0.5298, 0.03763, 0.4585, 0.04817, 0.4594, 0.07637, 0.4892, 0.0389, 0.4998, 0.04817, 0.4594, 0.1246, 0.4562, 0.1473, 0.4881, 0.07637, 0.4892, 0.1246, 0.4562, 0.1965, 0.4523, 0.198, 0.4977, 0.1473, 0.4881, 0.1965, 0.4523, 0.2807, 0.4411, 0.282, 0.4866, 0.198, 0.4977, 0.2807, 0.4411, 0.3556, 0.4479, 0.3571, 0.4949, 0.282, 0.4866, 0.3556, 0.4479, 0.4291, 0.4448, 0.4308, 0.4936, 0.3571, 0.4949, 0.4291, 0.4448, 0.5025, 0.4413, 0.5044, 0.4917, 0.4308, 0.4936, 0.5025, 0.4413, 0.5745, 0.4287, 0.5805, 0.4904, 0.5044, 0.4917, 0.5745, 0.4287, 0.6471, 0.4252, 0.6492, 0.4788, 0.5805, 0.4904, 0.6471, 0.4252, 0.7199, 0.4215, 0.7302, 0.4867, 0.6492, 0.4788, 0.7199, 0.4215, 0.8087, 0.4249, 0.8134, 0.4841, 0.7302, 0.4867, 0.03574, 0.4168, 0.04651, 0.4184, 0.04817, 0.4594, 0.03763, 0.4585, 0.04651, 0.4184, 0.1222, 0.4128, 0.1246, 0.4562, 0.04817, 0.4594, 0.1222, 0.4128, 0.1985, 0.408, 0.1965, 0.4523, 0.1246, 0.4562, 0.1985, 0.408, 0.2796, 0.4046, 0.2807, 0.4411, 0.1965, 0.4523, 0.2796, 0.4046, 0.3477, 0.3972, 0.3556, 0.4479, 0.2807, 0.4411, 0.3477, 0.3972, 0.4249, 0.3929, 0.4291, 0.4448, 0.3556, 0.4479, 0.4249, 0.3929, 0.4945, 0.3851, 0.5025, 0.4413, 0.4291, 0.4448, 0.4945, 0.3851, 0.5716, 0.3771, 0.5745, 0.4287, 0.5025, 0.4413, 0.5716, 0.3771, 0.6535, 0.3768, 0.6471, 0.4252, 0.5745, 0.4287, 0.6535, 0.3768, 0.7177, 0.375, 0.7199, 0.4215, 0.6471, 0.4252, 0.7177, 0.375, 0.8053, 0.3656, 0.8087, 0.4249, 0.7199, 0.4215, 0.03515, 0.3784, 0.03582, 0.3783, 0.04651, 0.4184, 0.03574, 0.4168, 0.03582, 0.3783, 0.1188, 0.3694, 0.1222, 0.4128, 0.04651, 0.4184, 0.1188, 0.3694, 0.2017, 0.3573, 0.1985, 0.408, 0.1222, 0.4128, 0.2017, 0.3573, 0.2716, 0.3569, 0.2796, 0.4046, 0.1985, 0.408, 0.2716, 0.3569, 0.3445, 0.3484, 0.3477, 0.3972, 0.2796, 0.4046, 0.3445, 0.3484, 0.422, 0.3395, 0.4249, 0.3929, 0.3477, 0.3972, 0.422, 0.3395, 0.4908, 0.3375, 0.4945, 0.3851, 0.4249, 0.3929, 0.4908, 0.3375, 0.5684, 0.3337, 0.5716, 0.3771, 0.4945, 0.3851, 0.5684, 0.3337, 0.6291, 0.3241, 0.6535, 0.3768, 0.5716, 0.3771, 0.6291, 0.3241, 0.7199, 0.3168, 0.7177, 0.375, 0.6535, 0.3768, 0.7199, 0.3168, 0.767, 0.3108, 0.8053, 0.3656, 0.7177, 0.375, 0.01888, 0.3407, 0.03062, 0.3369, 0.03582, 0.3783, 0.03515, 0.3784, 0.03062, 0.3369, 0.1083, 0.3249, 0.1188, 0.3694, 0.03582, 0.3783, 0.1083, 0.3249, 0.198, 0.3146, 0.2017, 0.3573, 0.1188, 0.3694, 0.198, 0.3146, 0.2678, 0.3109, 0.2716, 0.3569, 0.2017, 0.3573, 0.2678, 0.3109, 0.3416, 0.3012, 0.3445, 0.3484, 0.2716, 0.3569, 0.3416, 0.3012, 0.4169, 0.2925, 0.422, 0.3395, 0.3445, 0.3484, 0.4169, 0.2925, 0.4926, 0.2843, 0.4908, 0.3375, 0.422, 0.3395, 0.4926, 0.2843, 0.5633, 0.2829, 0.5684, 0.3337, 0.4908, 0.3375, 0.5633, 0.2829, 0.6243, 0.2743, 0.6291, 0.3241, 0.5684, 0.3337, 0.6243, 0.2743, 0.7191, 0.2586, 0.7199, 0.3168, 0.6291, 0.3241, 0.7191, 0.2586, 0.7614, 0.2576, 0.767, 0.3108, 0.7199, 0.3168, 0.01242, 0.2819, 0.02335, 0.2889, 0.03062, 0.3369, 0.01888, 0.3407, 0.02335, 0.2889, 0.1189, 0.2815, 0.1083, 0.3249, 0.03062, 0.3369, 0.1189, 0.2815, 0.1874, 0.2745, 0.198, 0.3146, 0.1083, 0.3249, 0.1874, 0.2745, 0.2633, 0.2657, 0.2678, 0.3109, 0.198, 0.3146, 0.2633, 0.2657, 0.3368, 0.2543, 0.3416, 0.3012, 0.2678, 0.3109, 0.3368, 0.2543, 0.4121, 0.2448, 0.4169, 0.2925, 0.3416, 0.3012, 0.4121, 0.2448, 0.4871, 0.2342, 0.4926, 0.2843, 0.4169, 0.2925, 0.4871, 0.2342, 0.56, 0.2279, 0.5633, 0.2829, 0.4926, 0.2843, 0.56, 0.2279, 0.6341, 0.2175, 0.6243, 0.2743, 0.5633, 0.2829, 0.6341, 0.2175, 0.7015, 0.2118, 0.7191, 0.2586, 0.6243, 0.2743, 0.7015, 0.2118, 0.7733, 0.2019, 0.7614, 0.2576, 0.7191, 0.2586, 0.01553, 0.2416, 0.02684, 0.246, 0.02335, 0.2889, 0.01242, 0.2819, 0.02684, 0.246, 0.1154, 0.2402, 0.1189, 0.2815, 0.02335, 0.2889, 0.1154, 0.2402, 0.1783, 0.2292, 0.1874, 0.2745, 0.1189, 0.2815, 0.1783, 0.2292, 0.2633, 0.2258, 0.2633, 0.2657, 0.1874, 0.2745, 0.2633, 0.2258, 0.3388, 0.2184, 0.3368, 0.2543, 0.2633, 0.2657, 0.3388, 0.2184, 0.406, 0.198, 0.4121, 0.2448, 0.3368, 0.2543, 0.406, 0.198, 0.4752, 0.1975, 0.4871, 0.2342, 0.4121, 0.2448, 0.4752, 0.1975, 0.5564, 0.1734, 0.56, 0.2279, 0.4871, 0.2342, 0.5564, 0.1734, 0.6267, 0.1659, 0.6341, 0.2175, 0.56, 0.2279, 0.6267, 0.1659, 0.6942, 0.1595, 0.7015, 0.2118, 0.6341, 0.2175, 0.6942, 0.1595, 0.7656, 0.1438, 0.7733, 0.2019, 0.7015, 0.2118, 0.01801, 0.2029, 0.03612, 0.208, 0.02684, 0.246, 0.01553, 0.2416, 0.03612, 0.208, 0.1115, 0.2005, 0.1154, 0.2402, 0.02684, 0.246, 0.1115, 0.2005, 0.1714, 0.1863, 0.1783, 0.2292, 0.1154, 0.2402, 0.1714, 0.1863, 0.2489, 0.1759, 0.2633, 0.2258, 0.1783, 0.2292, 0.2489, 0.1759, 0.3327, 0.1774, 0.3388, 0.2184, 0.2633, 0.2258, 0.3327, 0.1774, 0.3985, 0.1519, 0.406, 0.198, 0.3388, 0.2184, 0.3985, 0.1519, 0.4681, 0.1535, 0.4752, 0.1975, 0.406, 0.198, 0.4681, 0.1535, 0.5486, 0.1238, 0.5564, 0.1734, 0.4752, 0.1975, 0.5486, 0.1238, 0.6229, 0.1102, 0.6267, 0.1659, 0.5564, 0.1734, 0.6229, 0.1102, 0.6916, 0.1013, 0.6942, 0.1595, 0.6267, 0.1659, 0.6916, 0.1013, 0.7566, 0.0919, 0.7656, 0.1438, 0.6942, 0.1595, 0.9115, 9.811e-05, 0.9186, 0.05415, 0.7566, 0.0919, 0.7639, 0.03558, 0.7639, 0.03558, 0.7566, 0.0919, 0.6916, 0.1013, 0.6834, 0.05918, 0.6834, 0.05918, 0.6916, 0.1013, 0.6229, 0.1102, 0.6155, 0.07059, 0.6155, 0.07059, 0.6229, 0.1102, 0.5486, 0.1238, 0.5417, 0.08742, 0.5417, 0.08742, 0.5486, 0.1238, 0.4681, 0.1535, 0.4678, 0.1045, 0.4678, 0.1045, 0.4681, 0.1535, 0.3985, 0.1519, 0.3947, 0.1251, 0.3947, 0.1251, 0.3985, 0.1519, 0.3327, 0.1774, 0.3224, 0.1413, 0.3224, 0.1413, 0.3327, 0.1774, 0.2489, 0.1759, 0.2441, 0.1512, 0.2441, 0.1512, 0.2489, 0.1759, 0.1714, 0.1863, 0.1745, 0.1672, 0.1745, 0.1672, 0.1714, 0.1863, 0.1115, 0.2005, 0.1002, 0.1802, 0.1002, 0.1802, 0.1115, 0.2005, 0.03612, 0.208, 0.01689, 0.1888])
me_cylinder.materials.append(mat_material_001)
me_cylinder.use_remesh_preserve_volume = False
me_cylinder.use_remesh_preserve_attributes = False
me_cylinder.use_mirror_vertex_groups = False
me_cylinder.update()

# ---- objects
ob_cube_010 = bpy.data.objects.new('Cube.010', me_cube_010)
ob_cube_009 = bpy.data.objects.new('Cube.009', me_cube_009)
ob_cube_008 = bpy.data.objects.new('Cube.008', me_cube_008)
ob_cube_007 = bpy.data.objects.new('Cube.007', me_cube_007)
ob_cube_006 = bpy.data.objects.new('Cube.006', me_cube_006)
ob_cube_005 = bpy.data.objects.new('Cube.005', me_cube_005)
ob_cube_004 = bpy.data.objects.new('Cube.004', me_cube_004)
ob_cube_003 = bpy.data.objects.new('Cube.003', me_cube_003)
ob_cube_002 = bpy.data.objects.new('Cube.002', me_cube_002)
ob_cube_001 = bpy.data.objects.new('Cube.001', me_cube_001)
ob_cylinder = bpy.data.objects.new('Cylinder', me_cylinder)
ob_lamp = bpy.data.objects.new('Lamp', light_lamp)

# ---- transforms, parenting, visibility, modifiers, constraints
ob_cube_010.location = (-0.2857, -0.9627, 1.138)
ob_cube_010.scale = (-0.06368, -0.8942, -0.0374)
ob_cube_010.lineart.crease_threshold = 0.0
ob_cube_009.location = (-0.2772, -0.9843, 0.7169)
ob_cube_009.scale = (-0.06368, -1.391, -0.0374)
ob_cube_009.lineart.crease_threshold = 0.0
ob_cube_008.location = (-0.263, -0.9194, 0.3322)
ob_cube_008.scale = (-0.05234, -1.33, -0.03074)
ob_cube_008.lineart.crease_threshold = 0.0
ob_cube_007.location = (-0.2905, -0.9214, -0.01084)
ob_cube_007.scale = (-0.06368, -1.373, -0.0374)
ob_cube_007.lineart.crease_threshold = 0.0
ob_cube_006.location = (-0.2809, 0.2941, 0.2996)
ob_cube_006.scale = (-0.06368, -0.06368, -0.5778)
ob_cube_006.lineart.crease_threshold = 0.0
ob_cube_005.location = (-0.2892, -0.1907, 0.5329)
ob_cube_005.scale = (-0.06368, -0.06368, -0.8183)
ob_cube_005.lineart.crease_threshold = 0.0
ob_cube_004.location = (-0.3051, -0.6563, 0.5897)
ob_cube_004.scale = (-0.06368, -0.06368, -0.8752)
ob_cube_004.lineart.crease_threshold = 0.0
ob_cube_003.location = (-0.3068, -1.134, 0.5625)
ob_cube_003.scale = (-0.06368, -0.06368, -0.8476)
ob_cube_003.lineart.crease_threshold = 0.0
ob_cube_002.location = (-0.3291, -1.62, 0.4968)
ob_cube_002.scale = (-0.06368, -0.06368, 0.7969)
ob_cube_002.lineart.crease_threshold = 0.0
ob_cube_001.location = (-0.3522, -2.107, 0.3664)
ob_cube_001.scale = (-0.06368, -0.06368, -0.684)
ob_cube_001.lineart.crease_threshold = 0.0
ob_cylinder.location = (0.0, 0.0, 0.0)
ob_cylinder.lineart.crease_threshold = 0.0
ob_lamp.location = (4.076, 1.005, 5.904)
ob_lamp.rotation_euler = (0.6503, 0.05522, 1.866)
ob_lamp.lock_rotations_4d = False
ob_lamp.empty_display_type = 'ARROWS'
ob_lamp.color = (0.0, 0.0, 0.0, 0.0)
ob_lamp.lineart.crease_threshold = 0.0

# ---- collection membership
col_collection_1.objects.link(ob_cube_010)
col_collection_1.objects.link(ob_cube_009)
col_collection_1.objects.link(ob_cube_008)
col_collection_1.objects.link(ob_cube_007)
col_collection_1.objects.link(ob_cube_006)
col_collection_1.objects.link(ob_cube_005)
col_collection_1.objects.link(ob_cube_004)
col_collection_1.objects.link(ob_cube_003)
col_collection_1.objects.link(ob_cube_002)
col_collection_1.objects.link(ob_cube_001)
col_collection_1.objects.link(ob_cylinder)
col_collection_1.objects.link(ob_lamp)

# ---- scene / render settings (as saved in the file)
scene.frame_start = 1; scene.frame_end = 250; scene.frame_set(0)
scene.render.engine = 'BLENDER_EEVEE_NEXT'
scene.render.resolution_percentage = 50
scene.render.dither_intensity = 0.0
scene.cycles.use_denoising = False
scene.cycles.samples = 10
scene.cycles.sampling_pattern = 'TABULATED_SOBOL'
scene.cycles.light_sampling_threshold = 0.0
scene.cycles.use_adaptive_sampling = False
scene.cycles.use_light_tree = False
scene.cycles.blur_glossy = 0.0
scene.cycles.volume_bounces = 1
scene.cycles.pixel_filter_type = 'GAUSSIAN'
scene.cycles.sample_clamp_indirect = 0.0
scene.view_settings.view_transform = 'Standard'
bpy.context.view_layer.update()

# ---- added for rendering (the .blend has no active camera): camera
cam_auto = bpy.data.cameras.new('AutoCamera')
cam_auto.lens = 50.0
cam_auto.sensor_width = 36.0
cam_auto.clip_end = 1000.0
ob_auto_camera = bpy.data.objects.new('AutoCamera', cam_auto)
scene.collection.objects.link(ob_auto_camera)
ob_auto_camera.location = (4.24594, -9.91862, 6.83263)
ob_auto_camera.rotation_euler = (1.09748, -7.21219e-08, 0.694738)
scene.camera = ob_auto_camera
bpy.context.view_layer.update()

